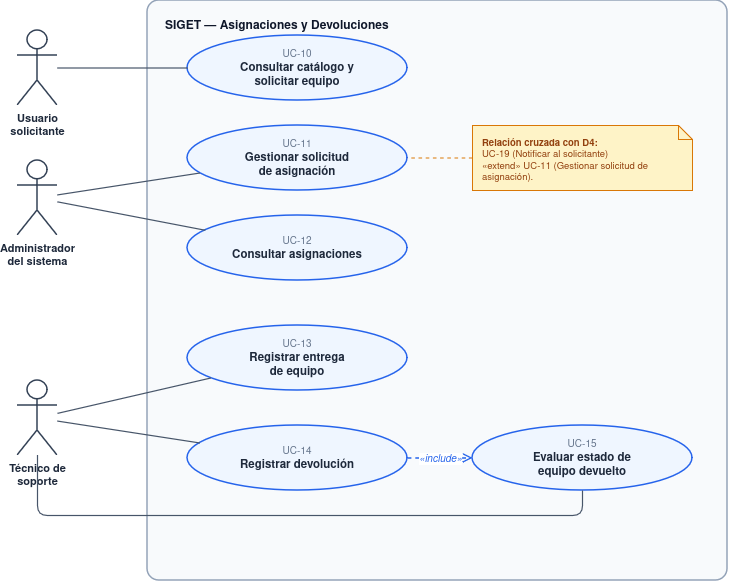

The diagram above was exported from draw.io. Its source (the exported page's mxGraphModel, read from the mxfile embedded in the PNG):
<mxGraphModel dx="1294" dy="732" grid="1" gridSize="10" guides="1" tooltips="1" connect="1" arrows="1" fold="1" page="1" pageScale="1" pageWidth="850" pageHeight="1100" math="0" shadow="0">
  <root>
    <mxCell id="0" />
    <mxCell id="1" parent="0" />
    <mxCell id="boundary" parent="1" style="rounded=1;arcSize=2;whiteSpace=wrap;html=1;align=left;verticalAlign=top;spacingTop=12;spacingLeft=16;fontStyle=1;fontSize=12;fontFamily=Helvetica;fillColor=#F8FAFC;strokeColor=#94A3B8;strokeWidth=1.5;fontColor=#0F172A;" value="SIGET — Asignaciones y Devoluciones" vertex="1">
      <mxGeometry height="580" width="580" x="190" y="40" as="geometry" />
    </mxCell>
    <mxCell id="usuario" parent="1" style="shape=umlActor;verticalLabelPosition=bottom;verticalAlign=top;html=1;outlineConnect=0;fontFamily=Helvetica;fontSize=11;fontStyle=1;fontColor=#1E293B;strokeColor=#334155;strokeWidth=1.5;fillColor=none;" value="Usuario&#10;solicitante" vertex="1">
      <mxGeometry height="75" width="40" x="60" y="70" as="geometry" />
    </mxCell>
    <mxCell id="admin" parent="1" style="shape=umlActor;verticalLabelPosition=bottom;verticalAlign=top;html=1;outlineConnect=0;fontFamily=Helvetica;fontSize=11;fontStyle=1;fontColor=#1E293B;strokeColor=#334155;strokeWidth=1.5;fillColor=none;" value="Administrador&#10;del sistema" vertex="1">
      <mxGeometry height="75" width="40" x="60" y="200" as="geometry" />
    </mxCell>
    <mxCell id="tecnico" parent="1" style="shape=umlActor;verticalLabelPosition=bottom;verticalAlign=top;html=1;outlineConnect=0;fontFamily=Helvetica;fontSize=11;fontStyle=1;fontColor=#1E293B;strokeColor=#334155;strokeWidth=1.5;fillColor=none;" value="Técnico de&#10;soporte" vertex="1">
      <mxGeometry height="75" width="40" x="60" y="420" as="geometry" />
    </mxCell>
    <mxCell id="uc10" parent="1" style="ellipse;whiteSpace=wrap;html=1;fontFamily=Helvetica;fillColor=#EFF6FF;strokeColor=#2563EB;strokeWidth=1.5;fontColor=#1E293B;" value="&lt;font color=&quot;#64748b&quot; style=&quot;font-size: 10px;&quot;&gt;UC-10&lt;/font&gt;&lt;br/&gt;&lt;b style=&quot;font-size: 11.5px;&quot;&gt;Consultar catálogo y&lt;br/&gt;solicitar equipo&lt;/b&gt;" vertex="1">
      <mxGeometry height="65" width="220" x="230" y="75" as="geometry" />
    </mxCell>
    <mxCell id="uc11" parent="1" style="ellipse;whiteSpace=wrap;html=1;fontFamily=Helvetica;fillColor=#EFF6FF;strokeColor=#2563EB;strokeWidth=1.5;fontColor=#1E293B;" value="&lt;font color=&quot;#64748b&quot; style=&quot;font-size: 10px;&quot;&gt;UC-11&lt;/font&gt;&lt;br/&gt;&lt;b style=&quot;font-size: 11.5px;&quot;&gt;Gestionar solicitud&lt;br/&gt;de asignación&lt;/b&gt;" vertex="1">
      <mxGeometry height="65" width="220" x="230" y="165" as="geometry" />
    </mxCell>
    <mxCell id="uc12" parent="1" style="ellipse;whiteSpace=wrap;html=1;fontFamily=Helvetica;fillColor=#EFF6FF;strokeColor=#2563EB;strokeWidth=1.5;fontColor=#1E293B;" value="&lt;font color=&quot;#64748b&quot; style=&quot;font-size: 10px;&quot;&gt;UC-12&lt;/font&gt;&lt;br/&gt;&lt;b style=&quot;font-size: 11.5px;&quot;&gt;Consultar asignaciones&lt;/b&gt;" vertex="1">
      <mxGeometry height="65" width="220" x="230" y="255" as="geometry" />
    </mxCell>
    <mxCell id="uc13" parent="1" style="ellipse;whiteSpace=wrap;html=1;fontFamily=Helvetica;fillColor=#EFF6FF;strokeColor=#2563EB;strokeWidth=1.5;fontColor=#1E293B;" value="&lt;font color=&quot;#64748b&quot; style=&quot;font-size: 10px;&quot;&gt;UC-13&lt;/font&gt;&lt;br/&gt;&lt;b style=&quot;font-size: 11.5px;&quot;&gt;Registrar entrega&lt;br/&gt;de equipo&lt;/b&gt;" vertex="1">
      <mxGeometry height="65" width="220" x="230" y="365" as="geometry" />
    </mxCell>
    <mxCell id="uc14" parent="1" style="ellipse;whiteSpace=wrap;html=1;fontFamily=Helvetica;fillColor=#EFF6FF;strokeColor=#2563EB;strokeWidth=1.5;fontColor=#1E293B;" value="&lt;font color=&quot;#64748b&quot; style=&quot;font-size: 10px;&quot;&gt;UC-14&lt;/font&gt;&lt;br/&gt;&lt;b style=&quot;font-size: 11.5px;&quot;&gt;Registrar devolución&lt;/b&gt;" vertex="1">
      <mxGeometry height="65" width="220" x="230" y="465" as="geometry" />
    </mxCell>
    <mxCell id="uc15" parent="1" style="ellipse;whiteSpace=wrap;html=1;fontFamily=Helvetica;fillColor=#EFF6FF;strokeColor=#2563EB;strokeWidth=1.5;fontColor=#1E293B;" value="&lt;font color=&quot;#64748b&quot; style=&quot;font-size: 10px;&quot;&gt;UC-15&lt;/font&gt;&lt;br/&gt;&lt;b style=&quot;font-size: 11.5px;&quot;&gt;Evaluar estado de&lt;br/&gt;equipo devuelto&lt;/b&gt;" vertex="1">
      <mxGeometry height="65" width="220" x="515" y="465" as="geometry" />
    </mxCell>
    <mxCell id="nota_cross" parent="1" style="shape=note;whiteSpace=wrap;html=1;size=14;verticalAlign=top;align=left;spacingTop=6;spacingLeft=8;spacingRight=8;fontSize=9.5;fontFamily=Helvetica;fillColor=#FEF3C7;strokeColor=#D97706;strokeWidth=1;fontColor=#92400E;" value="&lt;b&gt;Relación cruzada con D4:&lt;/b&gt;&lt;br/&gt;UC-19 (Notificar al solicitante)&lt;br/&gt;«extend» UC-11 (Gestionar solicitud de asignación)." vertex="1">
      <mxGeometry height="65" width="220" x="515" y="165" as="geometry" />
    </mxCell>
    <mxCell id="e_u10" edge="1" parent="1" source="usuario" style="edgeStyle=straight;html=1;endArrow=none;strokeColor=#475569;strokeWidth=1.2;" target="uc10">
      <mxGeometry relative="1" as="geometry" />
    </mxCell>
    <mxCell id="e_a11" edge="1" parent="1" source="admin" style="edgeStyle=straight;html=1;endArrow=none;strokeColor=#475569;strokeWidth=1.2;" target="uc11">
      <mxGeometry relative="1" as="geometry" />
    </mxCell>
    <mxCell id="e_a12" edge="1" parent="1" source="admin" style="edgeStyle=straight;html=1;endArrow=none;strokeColor=#475569;strokeWidth=1.2;" target="uc12">
      <mxGeometry relative="1" as="geometry" />
    </mxCell>
    <mxCell id="e_t13" edge="1" parent="1" source="tecnico" style="edgeStyle=straight;html=1;endArrow=none;strokeColor=#475569;strokeWidth=1.2;" target="uc13">
      <mxGeometry relative="1" as="geometry" />
    </mxCell>
    <mxCell id="e_t14" edge="1" parent="1" source="tecnico" style="edgeStyle=straight;html=1;endArrow=none;strokeColor=#475569;strokeWidth=1.2;" target="uc14">
      <mxGeometry relative="1" as="geometry" />
    </mxCell>
    <mxCell id="e_t15" edge="1" parent="1" source="tecnico" style="edgeStyle=orthogonalEdgeStyle;rounded=1;html=1;endArrow=none;strokeColor=#475569;strokeWidth=1.2;" target="uc15">
      <mxGeometry relative="1" as="geometry">
        <Array as="points">
          <mxPoint x="80" y="555" />
          <mxPoint x="625" y="555" />
        </Array>
      </mxGeometry>
    </mxCell>
    <mxCell id="inc1415" edge="1" parent="1" source="uc14" style="edgeStyle=straight;dashed=1;html=1;endArrow=open;endFill=0;endSize=7;strokeColor=#2563EB;strokeWidth=1.3;fontFamily=Helvetica;fontSize=10;fontColor=#2563EB;fontStyle=2;" target="uc15" value="«include»">
      <mxGeometry relative="1" as="geometry" />
    </mxCell>
    <mxCell id="n_cross" edge="1" parent="1" source="nota_cross" style="edgeStyle=straight;dashed=1;html=1;endArrow=none;strokeColor=#D97706;strokeWidth=1.2;" target="uc11">
      <mxGeometry relative="1" as="geometry" />
    </mxCell>
  </root>
</mxGraphModel>